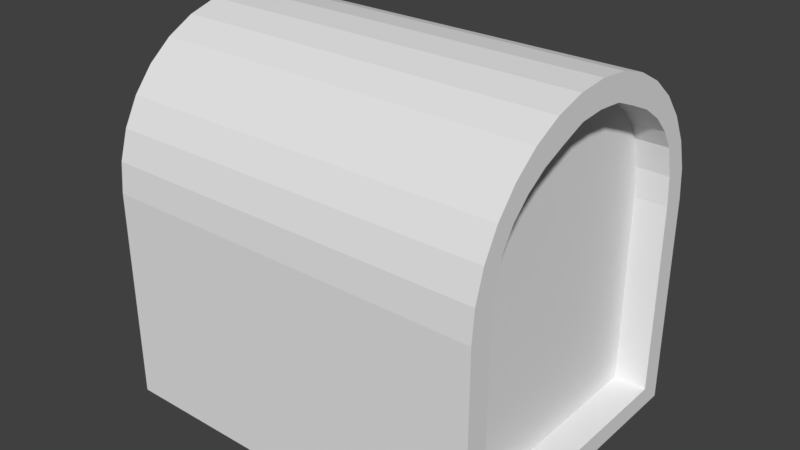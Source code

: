 # Source: Dummy_Chest.blend  (saved by Blender 2.79.0; exported with 4.5.12 LTS)
import bpy
from mathutils import Matrix  # noqa: F401  (used for matrix-valued properties, if any)

bpy.ops.wm.read_factory_settings(use_empty=True)
scene = bpy.context.scene
scene.name = 'Scene'

# ---- collections
col_collection_1 = bpy.data.collections.new('Collection 1'); scene.collection.children.link(col_collection_1)

# ---- materials (node trees are filled in below, after node groups)
mat_material = bpy.data.materials.new('Material')
mat_material.alpha_threshold = 0.0
mat_material.use_transparent_shadow = False
mat_material.roughness = 0.5
mat_material.line_color = (0.0, 0.0, 0.0, 1.0)

# ---- material node trees

# ---- world
world_world = bpy.data.worlds.new('World'); scene.world = world_world
world_world.color = (0.05088, 0.05088, 0.05088)
world_world.use_sun_shadow = False
world_world.sun_shadow_jitter_overblur = 0.0
world_world.cycles.sampling_method = 'MANUAL'

# ---- meshes
me_cube = bpy.data.meshes.new('Cube')
me_cube.from_pydata([(1.25, 1.0, 0.0), (1.25, -1.0, 0.0), (-1.25, -1.0, 0.0), (-1.25, 1.0, 0.0), (1.25, 1.0, 1.375), (1.25, -1.0, 1.375), (-1.25, -1.0, 1.375), (-1.25, 1.0, 1.375), (1.042, 1.0, 0.0), (-1.042, 1.0, 0.0), (1.042, -1.0, 0.0), (-1.042, -1.0, 0.0), (1.042, 1.0, 1.375), (-1.042, 1.0, 1.375), (1.042, -1.0, 1.375), (-1.042, -1.0, 1.375), (1.25, 0.85, 0.1294), (1.25, -0.85, 0.1294), (-1.25, -0.85, 0.1294), (-1.25, 0.85, 0.1294), (1.25, 0.85, 1.375), (1.25, -0.85, 1.375), (-1.25, -0.85, 1.375), (-1.25, 0.85, 1.375), (1.042, 0.85, 0.1294), (1.042, -0.85, 0.1294), (-1.042, -0.85, 0.1294), (-1.042, 0.85, 0.1294), (0.9417, 0.75, 1.375), (0.9417, -0.75, 1.375), (-0.9417, -0.75, 1.375), (-0.9417, 0.75, 1.375), (1.042, 0.85, 1.375), (1.042, -0.85, 1.375), (-1.042, 0.85, 1.375), (-1.042, -0.85, 1.375), (0.9417, 0.75, 0.125), (0.9417, -0.75, 0.125), (-0.9417, -0.75, 0.125), (-0.9417, 0.75, 0.125)], [], [(9, 11, 2, 3), (11, 15, 6, 2), (13, 9, 3, 7), (4, 0, 8, 12), (12, 8, 9, 13), (1, 5, 14, 10), (10, 14, 15, 11), (0, 1, 10, 8), (8, 10, 11, 9), (7, 3, 19, 23), (1, 0, 16, 17), (0, 4, 20, 16), (5, 1, 17, 21), (3, 2, 18, 19), (2, 6, 22, 18), (17, 16, 24, 25), (16, 20, 32, 24), (21, 17, 25, 33), (19, 18, 26, 27), (18, 22, 35, 26), (23, 19, 27, 34), (26, 35, 34, 27), (25, 24, 32, 33), (14, 5, 21, 33), (12, 32, 20, 4), (7, 23, 34, 13), (6, 15, 35, 22), (13, 34, 32, 12), (15, 14, 33, 35), (30, 29, 37, 38), (28, 29, 33, 32), (30, 31, 34, 35), (31, 28, 32, 34), (29, 30, 35, 33), (37, 36, 39, 38), (31, 30, 38, 39), (28, 31, 39, 36), (29, 28, 36, 37)])
me_cube.materials.append(mat_material)
me_cube.use_remesh_preserve_volume = False
me_cube.use_remesh_preserve_attributes = False
me_cube.use_mirror_vertex_groups = False
me_cube.update()
me_cube_002 = bpy.data.meshes.new('Cube.002')
me_cube_002.from_pydata([(1.25, 0.075, -1.192e-07), (1.25, -1.925, -1.192e-07), (-1.25, -1.925, -1.192e-07), (-1.25, 0.075, -1.192e-07), (-1.25, -1.906, 0.1951), (1.25, -1.906, 0.1951), (-1.25, -1.849, 0.3827), (1.25, -1.849, 0.3827), (-1.25, -1.756, 0.5556), (1.25, -1.756, 0.5556), (-1.25, -1.632, 0.7071), (1.25, -1.632, 0.7071), (-1.25, -1.481, 0.8315), (1.25, -1.481, 0.8315), (-1.25, -1.308, 0.9239), (1.25, -1.308, 0.9239), (-1.25, -1.12, 0.9808), (1.25, -1.12, 0.9808), (-1.25, -0.925, 1.0), (1.25, -0.925, 1.0), (-1.25, -0.7299, 0.9808), (1.25, -0.7299, 0.9808), (-1.25, -0.5423, 0.9239), (1.25, -0.5423, 0.9239), (-1.25, -0.3694, 0.8315), (1.25, -0.3694, 0.8315), (-1.25, -0.2179, 0.7071), (1.25, -0.2179, 0.7071), (-1.25, -0.09353, 0.5556), (1.25, -0.09353, 0.5556), (-1.25, -0.00112, 0.3827), (1.25, -0.00112, 0.3827), (-1.25, 0.05579, 0.1951), (1.25, 0.05579, 0.1951), (1.042, 0.075, -1.192e-07), (-1.042, 0.075, -1.192e-07), (1.042, -1.925, -1.192e-07), (-1.042, -1.925, -1.192e-07), (1.042, -1.906, 0.1951), (-1.042, -1.906, 0.1951), (1.042, -1.849, 0.3827), (-1.042, -1.849, 0.3827), (1.042, -1.756, 0.5556), (-1.042, -1.756, 0.5556), (1.042, -1.632, 0.7071), (-1.042, -1.632, 0.7071), (1.042, -1.481, 0.8315), (-1.042, -1.481, 0.8315), (1.042, -1.308, 0.9239), (-1.042, -1.308, 0.9239), (1.042, -1.12, 0.9808), (-1.042, -1.12, 0.9808), (1.042, -0.925, 1.0), (-1.042, -0.925, 1.0), (1.042, -0.7299, 0.9808), (-1.042, -0.7299, 0.9808), (1.042, -0.5423, 0.9239), (-1.042, -0.5423, 0.9239), (1.042, -0.3694, 0.8315), (-1.042, -0.3694, 0.8315), (1.042, -0.2179, 0.7071), (-1.042, -0.2179, 0.7071), (1.042, -0.09353, 0.5556), (-1.042, -0.09353, 0.5556), (1.042, -0.00112, 0.3827), (-1.042, -0.00112, 0.3827), (1.042, 0.05579, 0.1951), (-1.042, 0.05579, 0.1951), (1.25, -0.075, -1.192e-07), (1.25, -1.775, -1.192e-07), (-1.25, -1.775, -1.192e-07), (-1.25, -0.075, -1.192e-07), (-1.25, -1.759, 0.1951), (1.25, -1.759, 0.1951), (-1.25, -1.71, 0.3848), (1.25, -1.71, 0.3848), (-1.25, -1.632, 0.5058), (1.25, -1.632, 0.5058), (-1.25, -1.526, 0.6119), (1.25, -1.526, 0.6119), (-1.25, -1.397, 0.6989), (1.25, -1.397, 0.6989), (-1.25, -1.25, 0.7636), (1.25, -1.25, 0.7636), (-1.25, -1.091, 0.8271), (1.25, -1.091, 0.8271), (-1.25, -0.925, 0.8406), (1.25, -0.925, 0.8406), (-1.25, -0.7592, 0.8271), (1.25, -0.7592, 0.8271), (-1.25, -0.5997, 0.7636), (1.25, -0.5997, 0.7636), (-1.25, -0.4528, 0.6989), (1.25, -0.4528, 0.6989), (-1.25, -0.324, 0.6119), (1.25, -0.324, 0.6119), (-1.25, -0.2183, 0.5058), (1.25, -0.2183, 0.5058), (-1.25, -0.1397, 0.3848), (1.25, -0.1397, 0.3848), (-1.25, -0.09133, 0.1951), (1.25, -0.09133, 0.1951), (1.042, -0.075, -1.192e-07), (1.042, -1.775, -1.192e-07), (-1.042, -1.775, -1.192e-07), (-1.042, -0.075, -1.192e-07), (-1.042, -1.759, 0.1951), (1.042, -1.759, 0.1951), (-1.042, -1.71, 0.3848), (1.042, -1.71, 0.3848), (-1.042, -1.632, 0.5058), (1.042, -1.632, 0.5058), (-1.042, -1.526, 0.6119), (1.042, -1.526, 0.6119), (-1.042, -1.397, 0.6989), (1.042, -1.397, 0.6989), (-1.042, -1.25, 0.7636), (1.042, -1.25, 0.7636), (-1.042, -1.091, 0.8271), (1.042, -1.091, 0.8271), (-1.042, -0.925, 0.8406), (1.042, -0.925, 0.8406), (-1.042, -0.7592, 0.8271), (1.042, -0.7592, 0.8271), (-1.042, -0.5997, 0.7636), (1.042, -0.5997, 0.7636), (-1.042, -0.4528, 0.6989), (1.042, -0.4528, 0.6989), (-1.042, -0.324, 0.6119), (1.042, -0.324, 0.6119), (-1.042, -0.2183, 0.5058), (1.042, -0.2183, 0.5058), (-1.042, -0.1397, 0.3848), (1.042, -0.1397, 0.3848), (-1.042, -0.09133, 0.1951), (1.042, -0.09133, 0.1951), (-0.04167, -1.775, -1.192e-07), (-0.04167, -0.075, -1.192e-07), (-0.04167, -1.759, 0.1951), (-0.04167, -1.71, 0.3848), (-0.04167, -1.632, 0.5058), (-0.04167, -1.526, 0.6119), (-0.04167, -1.397, 0.6989), (-0.04167, -1.25, 0.7636), (-0.04167, -1.091, 0.8271), (-0.04167, -0.925, 0.8406), (-0.04167, -0.7592, 0.8271), (-0.04167, -0.5997, 0.7636), (-0.04167, -0.4528, 0.6989), (-0.04167, -0.324, 0.6119), (-0.04167, -0.2183, 0.5058), (-0.04167, -0.1397, 0.3848), (-0.04167, -0.09133, 0.1951)], [], [(36, 1, 5, 38), (38, 5, 7, 40), (40, 7, 9, 42), (42, 9, 11, 44), (44, 11, 13, 46), (46, 13, 15, 48), (48, 15, 17, 50), (50, 17, 19, 52), (52, 19, 21, 54), (54, 21, 23, 56), (56, 23, 25, 58), (58, 25, 27, 60), (60, 27, 29, 62), (62, 29, 31, 64), (64, 31, 33, 66), (66, 33, 0, 34), (32, 67, 35, 3), (67, 66, 34, 35), (30, 65, 67, 32), (65, 64, 66, 67), (28, 63, 65, 30), (63, 62, 64, 65), (26, 61, 63, 28), (61, 60, 62, 63), (24, 59, 61, 26), (59, 58, 60, 61), (22, 57, 59, 24), (57, 56, 58, 59), (20, 55, 57, 22), (55, 54, 56, 57), (18, 53, 55, 20), (53, 52, 54, 55), (16, 51, 53, 18), (51, 50, 52, 53), (14, 49, 51, 16), (49, 48, 50, 51), (12, 47, 49, 14), (47, 46, 48, 49), (10, 45, 47, 12), (45, 44, 46, 47), (8, 43, 45, 10), (43, 42, 44, 45), (6, 41, 43, 8), (41, 40, 42, 43), (4, 39, 41, 6), (39, 38, 40, 41), (2, 37, 39, 4), (37, 36, 38, 39), (16, 18, 86, 84), (19, 17, 85, 87), (8, 10, 78, 76), (26, 28, 96, 94), (11, 9, 77, 79), (29, 27, 95, 97), (18, 20, 88, 86), (0, 33, 101, 68), (21, 19, 87, 89), (10, 12, 80, 78), (28, 30, 98, 96), (32, 3, 71, 100), (13, 11, 79, 81), (31, 29, 97, 99), (5, 1, 69, 73), (20, 22, 90, 88), (2, 4, 72, 70), (23, 21, 89, 91), (12, 14, 82, 80), (30, 32, 100, 98), (15, 13, 81, 83), (33, 31, 99, 101), (4, 6, 74, 72), (22, 24, 92, 90), (7, 5, 73, 75), (25, 23, 91, 93), (14, 16, 84, 82), (17, 15, 83, 85), (6, 8, 76, 74), (24, 26, 94, 92), (9, 7, 75, 77), (27, 25, 93, 95), (96, 98, 132, 130), (85, 83, 117, 119), (73, 69, 103, 107), (99, 97, 131, 133), (84, 86, 120, 118), (70, 72, 106, 104), (98, 100, 134, 132), (87, 85, 119, 121), (72, 74, 108, 106), (101, 99, 133, 135), (86, 88, 122, 120), (75, 73, 107, 109), (89, 87, 121, 123), (74, 76, 110, 108), (88, 90, 124, 122), (77, 75, 109, 111), (91, 89, 123, 125), (76, 78, 112, 110), (90, 92, 126, 124), (79, 77, 111, 113), (93, 91, 125, 127), (78, 80, 114, 112), (92, 94, 128, 126), (81, 79, 113, 115), (95, 93, 127, 129), (80, 82, 116, 114), (94, 96, 130, 128), (83, 81, 115, 117), (68, 101, 135, 102), (97, 95, 129, 131), (82, 84, 118, 116), (100, 71, 105, 134), (102, 135, 133, 131, 129, 127, 125, 123, 121, 119, 117, 115, 113, 111, 109, 107, 103), (122, 124, 147, 146), (36, 103, 69, 1), (2, 70, 104, 37), (3, 35, 105, 71), (34, 0, 68, 102), (37, 104, 103, 36), (34, 102, 105, 35), (130, 132, 151, 150), (108, 110, 140, 139), (116, 118, 144, 143), (124, 126, 148, 147), (132, 134, 152, 151), (110, 112, 141, 140), (134, 105, 137, 152), (118, 120, 145, 144), (126, 128, 149, 148), (112, 114, 142, 141), (104, 106, 138, 136), (120, 122, 146, 145), (128, 130, 150, 149), (106, 108, 139, 138), (114, 116, 143, 142), (134, 132, 130, 128, 126, 124, 122, 120, 118, 116, 114, 112, 110, 108, 106, 104, 105), (103, 136, 138, 107), (107, 138, 139, 109), (109, 139, 140, 111), (111, 140, 141, 113), (113, 141, 142, 115), (115, 142, 143, 117), (117, 143, 144, 119), (119, 144, 145, 121), (121, 145, 146, 123), (123, 146, 147, 125), (125, 147, 148, 127), (127, 148, 149, 129), (129, 149, 150, 131), (131, 150, 151, 133), (133, 151, 152, 135), (135, 152, 137, 102)])
me_cube_002.materials.append(mat_material)
me_cube_002.use_remesh_preserve_volume = False
me_cube_002.use_remesh_preserve_attributes = False
me_cube_002.use_mirror_vertex_groups = False
me_cube_002.update()

# ---- objects
ob_dummy_chest = bpy.data.objects.new('Dummy_Chest', me_cube)
ob_chest_top = bpy.data.objects.new('Chest Top', me_cube_002)

# ---- transforms, parenting, visibility, modifiers, constraints
ob_dummy_chest.location = (0.0, 0.0, 0.0)
ob_dummy_chest.lock_rotations_4d = False
ob_dummy_chest.empty_display_type = 'ARROWS'
ob_dummy_chest.lineart.crease_threshold = 0.0
ob_chest_top.parent = ob_dummy_chest
ob_chest_top.location = (-5.96e-07, 0.925, 1.375)
ob_chest_top.lock_rotations_4d = False
ob_chest_top.empty_display_type = 'ARROWS'
ob_chest_top.lineart.crease_threshold = 0.0

# ---- collection membership
col_collection_1.objects.link(ob_dummy_chest)
col_collection_1.objects.link(ob_chest_top)

# ---- scene / render settings (as saved in the file)
scene.frame_start = 1; scene.frame_end = 60; scene.frame_set(0)
scene.render.engine = 'BLENDER_EEVEE_NEXT'
scene.render.resolution_percentage = 50
scene.render.fps = 60
scene.render.dither_intensity = 0.0
scene.cycles.use_denoising = False
scene.cycles.samples = 128
scene.cycles.sampling_pattern = 'TABULATED_SOBOL'
scene.cycles.use_adaptive_sampling = False
scene.cycles.use_light_tree = False
scene.cycles.blur_glossy = 0.0
scene.cycles.sample_clamp_indirect = 0.0
scene.view_settings.view_transform = 'Standard'
bpy.context.view_layer.update()

# ---- added for rendering (the .blend has no active camera and no usable light): camera, sun
cam_auto = bpy.data.cameras.new('AutoCamera')
cam_auto.lens = 50.0
cam_auto.sensor_width = 36.0
cam_auto.clip_end = 1000.0
ob_auto_camera = bpy.data.objects.new('AutoCamera', cam_auto)
scene.collection.objects.link(ob_auto_camera)
ob_auto_camera.location = (3.68823, -4.42587, 4.13808)
ob_auto_camera.rotation_euler = (1.09748, -7.21219e-08, 0.694738)
scene.camera = ob_auto_camera
light_auto_sun = bpy.data.lights.new('AutoSun', 'SUN')
light_auto_sun.energy = 3.0
light_auto_sun.angle = 0.0523599
ob_auto_sun = bpy.data.objects.new('AutoSun', light_auto_sun)
scene.collection.objects.link(ob_auto_sun)
ob_auto_sun.rotation_euler = (0.872665, 0.174533, 0.523599)
bpy.context.view_layer.update()
